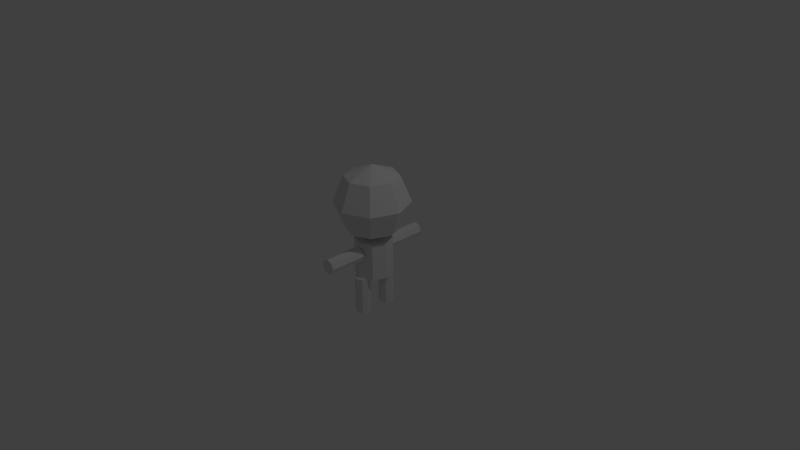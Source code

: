 # Source: stickFigure.blend  (saved by Blender 2.72.0; exported with 4.5.12 LTS)
import bpy
from mathutils import Matrix  # noqa: F401  (used for matrix-valued properties, if any)

bpy.ops.wm.read_factory_settings(use_empty=True)
scene = bpy.context.scene
scene.name = 'Scene'

# ---- collections
col_collection_1 = bpy.data.collections.new('Collection 1'); scene.collection.children.link(col_collection_1)

# ---- world
world_world = bpy.data.worlds.new('World'); scene.world = world_world
world_world.color = (0.05088, 0.05088, 0.05088)
world_world.use_sun_shadow = False
world_world.sun_shadow_jitter_overblur = 0.0
world_world.cycles.sampling_method = 'MANUAL'
world_world.cycles.sample_map_resolution = 256

# ---- cameras
cam_camera = bpy.data.cameras.new('Camera')
cam_camera.clip_end = 100.0
cam_camera.lens = 35.0
cam_camera.sensor_width = 32.0
cam_camera.sensor_height = 18.0
cam_camera.ortho_scale = 7.314
cam_camera.dof.focus_distance = 0.0
cam_camera.dof.aperture_fstop = 128.0

# ---- lights
light_lamp = bpy.data.lights.new('Lamp', 'POINT')
light_lamp.transmission_factor = 0.0
light_lamp.cutoff_distance = 30.0
light_lamp.energy = 100.0
light_lamp.shadow_buffer_clip_start = 1.001
light_lamp.shadow_soft_size = 0.1
light_lamp.shadow_maximum_resolution = 0.006
light_lamp.use_absolute_resolution = True
light_lamp.cycles.use_multiple_importance_sampling = False

# ---- meshes
me_cylinder_006 = bpy.data.meshes.new('Cylinder.006')
me_cylinder_006.from_pydata([(0.0, 0.1, -0.25), (0.0, 0.1, 0.25), (0.07071, 0.07071, -0.25), (0.07071, 0.07071, 0.25), (0.1, -4.371e-09, -0.25), (0.1, -4.371e-09, 0.25), (0.07071, -0.07071, -0.25), (0.07071, -0.07071, 0.25), (-8.742e-09, -0.1, -0.25), (-8.742e-09, -0.1, 0.25), (-0.07071, -0.07071, -0.25), (-0.07071, -0.07071, 0.25), (-0.1, 1.192e-09, -0.25), (-0.1, 1.192e-09, 0.25), (-0.07071, 0.07071, -0.25), (-0.07071, 0.07071, 0.25)], [], [(0, 1, 3, 2), (2, 3, 5, 4), (4, 5, 7, 6), (6, 7, 9, 8), (8, 9, 11, 10), (10, 11, 13, 12), (3, 1, 15, 13, 11, 9, 7, 5), (14, 15, 1, 0), (12, 13, 15, 14), (0, 2, 4, 6, 8, 10, 12, 14)])
me_cylinder_006.use_remesh_preserve_volume = False
me_cylinder_006.use_remesh_preserve_attributes = False
me_cylinder_006.use_mirror_vertex_groups = False
me_cylinder_006.update()
me_cylinder_005 = bpy.data.meshes.new('Cylinder.005')
me_cylinder_005.from_pydata([(0.0, 0.1, -0.25), (0.0, 0.1, 0.25), (0.07071, 0.07071, -0.25), (0.07071, 0.07071, 0.25), (0.1, -4.371e-09, -0.25), (0.1, -4.371e-09, 0.25), (0.07071, -0.07071, -0.25), (0.07071, -0.07071, 0.25), (-8.742e-09, -0.1, -0.25), (-8.742e-09, -0.1, 0.25), (-0.07071, -0.07071, -0.25), (-0.07071, -0.07071, 0.25), (-0.1, 1.192e-09, -0.25), (-0.1, 1.192e-09, 0.25), (-0.07071, 0.07071, -0.25), (-0.07071, 0.07071, 0.25)], [], [(0, 1, 3, 2), (2, 3, 5, 4), (4, 5, 7, 6), (6, 7, 9, 8), (8, 9, 11, 10), (10, 11, 13, 12), (3, 1, 15, 13, 11, 9, 7, 5), (14, 15, 1, 0), (12, 13, 15, 14), (0, 2, 4, 6, 8, 10, 12, 14)])
me_cylinder_005.use_remesh_preserve_volume = False
me_cylinder_005.use_remesh_preserve_attributes = False
me_cylinder_005.use_mirror_vertex_groups = False
me_cylinder_005.update()
me_cylinder_004 = bpy.data.meshes.new('Cylinder.004')
me_cylinder_004.from_pydata([(0.0, 0.1, -0.25), (0.0, 0.1, 0.25), (0.07071, 0.07071, -0.25), (0.07071, 0.07071, 0.25), (0.1, -4.371e-09, -0.25), (0.1, -4.371e-09, 0.25), (0.07071, -0.07071, -0.25), (0.07071, -0.07071, 0.25), (-8.742e-09, -0.1, -0.25), (-8.742e-09, -0.1, 0.25), (-0.07071, -0.07071, -0.25), (-0.07071, -0.07071, 0.25), (-0.1, 1.192e-09, -0.25), (-0.1, 1.192e-09, 0.25), (-0.07071, 0.07071, -0.25), (-0.07071, 0.07071, 0.25)], [], [(0, 1, 3, 2), (2, 3, 5, 4), (4, 5, 7, 6), (6, 7, 9, 8), (8, 9, 11, 10), (10, 11, 13, 12), (3, 1, 15, 13, 11, 9, 7, 5), (14, 15, 1, 0), (12, 13, 15, 14), (0, 2, 4, 6, 8, 10, 12, 14)])
me_cylinder_004.use_remesh_preserve_volume = False
me_cylinder_004.use_remesh_preserve_attributes = False
me_cylinder_004.use_mirror_vertex_groups = False
me_cylinder_004.update()
me_cylinder_003 = bpy.data.meshes.new('Cylinder.003')
me_cylinder_003.from_pydata([(0.0, 0.1, -0.25), (0.0, 0.1, 0.25), (0.07071, 0.07071, -0.25), (0.07071, 0.07071, 0.25), (0.1, -4.371e-09, -0.25), (0.1, -4.371e-09, 0.25), (0.07071, -0.07071, -0.25), (0.07071, -0.07071, 0.25), (-8.742e-09, -0.1, -0.25), (-8.742e-09, -0.1, 0.25), (-0.07071, -0.07071, -0.25), (-0.07071, -0.07071, 0.25), (-0.1, 1.192e-09, -0.25), (-0.1, 1.192e-09, 0.25), (-0.07071, 0.07071, -0.25), (-0.07071, 0.07071, 0.25)], [], [(0, 1, 3, 2), (2, 3, 5, 4), (4, 5, 7, 6), (6, 7, 9, 8), (8, 9, 11, 10), (10, 11, 13, 12), (3, 1, 15, 13, 11, 9, 7, 5), (14, 15, 1, 0), (12, 13, 15, 14), (0, 2, 4, 6, 8, 10, 12, 14)])
me_cylinder_003.use_remesh_preserve_volume = False
me_cylinder_003.use_remesh_preserve_attributes = False
me_cylinder_003.use_mirror_vertex_groups = False
me_cylinder_003.update()
me_cylinder_002 = bpy.data.meshes.new('Cylinder.002')
me_cylinder_002.from_pydata([(0.0, 0.1, -0.25), (0.0, 0.1, 0.25), (0.07071, 0.07071, -0.25), (0.07071, 0.07071, 0.25), (0.1, -4.371e-09, -0.25), (0.1, -4.371e-09, 0.25), (0.07071, -0.07071, -0.25), (0.07071, -0.07071, 0.25), (-8.742e-09, -0.1, -0.25), (-8.742e-09, -0.1, 0.25), (-0.07071, -0.07071, -0.25), (-0.07071, -0.07071, 0.25), (-0.1, 1.192e-09, -0.25), (-0.1, 1.192e-09, 0.25), (-0.07071, 0.07071, -0.25), (-0.07071, 0.07071, 0.25)], [], [(0, 1, 3, 2), (2, 3, 5, 4), (4, 5, 7, 6), (6, 7, 9, 8), (8, 9, 11, 10), (10, 11, 13, 12), (3, 1, 15, 13, 11, 9, 7, 5), (14, 15, 1, 0), (12, 13, 15, 14), (0, 2, 4, 6, 8, 10, 12, 14)])
me_cylinder_002.use_remesh_preserve_volume = False
me_cylinder_002.use_remesh_preserve_attributes = False
me_cylinder_002.use_mirror_vertex_groups = False
me_cylinder_002.update()
me_sphere = bpy.data.meshes.new('Sphere')
me_sphere.from_pydata([(-0.7071, 0.0, 0.7071), (-1.0, 0.0, -4.371e-08), (-0.7071, 0.0, -0.7071), (8.742e-08, 0.0, -1.0), (-0.5, 0.5, 0.7071), (-0.7071, 0.7071, -4.371e-08), (-0.5, 0.5, -0.7071), (8.521e-08, 0.7071, 0.7071), (5.541e-08, 1.0, -4.371e-08), (8.521e-08, 0.7071, -0.7071), (0.5, 0.5, 0.7071), (0.7071, 0.7071, -4.371e-08), (0.5, 0.5, -0.7071), (0.7071, 3.201e-08, 0.7071), (1.0, 2.213e-09, -4.371e-08), (0.7071, 3.201e-08, -0.7071), (0.5, -0.5, 0.7071), (0.7071, -0.7071, -4.371e-08), (0.5, -0.5, -0.7071), (8.521e-08, -0.7071, 0.7071), (5.541e-08, -1.0, -4.371e-08), (8.521e-08, -0.7071, -0.7071), (2.561e-08, -6.182e-08, 1.0), (-0.5, -0.5, 0.7071), (-0.7071, -0.7071, -4.371e-08), (-0.5, -0.5, -0.7071)], [], [(2, 1, 5, 6), (1, 0, 4, 5), (6, 5, 8, 9), (5, 4, 7, 8), (9, 8, 11, 12), (8, 7, 10, 11), (12, 11, 14, 15), (11, 10, 13, 14), (15, 14, 17, 18), (14, 13, 16, 17), (18, 17, 20, 21), (17, 16, 19, 20), (21, 20, 24, 25), (20, 19, 23, 24), (3, 2, 6), (0, 22, 4), (3, 6, 9), (4, 22, 7), (3, 9, 12), (7, 22, 10), (3, 12, 15), (10, 22, 13), (3, 15, 18), (13, 22, 16), (3, 18, 21), (16, 22, 19), (3, 21, 25), (19, 22, 23), (3, 25, 2), (25, 24, 1, 2), (24, 23, 0, 1), (23, 22, 0)])
me_sphere.use_remesh_preserve_volume = False
me_sphere.use_remesh_preserve_attributes = False
me_sphere.use_mirror_vertex_groups = False
me_sphere.update()

# ---- objects
ob_body = bpy.data.objects.new('Body', me_cylinder_006)
ob_leg_l = bpy.data.objects.new('Leg_L', me_cylinder_005)
ob_leg_r = bpy.data.objects.new('Leg_R', me_cylinder_004)
ob_arm_r = bpy.data.objects.new('Arm_R', me_cylinder_003)
ob_arm_l = bpy.data.objects.new('Arm_L', me_cylinder_002)
ob_head = bpy.data.objects.new('Head', me_sphere)
ob_lamp = bpy.data.objects.new('Lamp', light_lamp)
ob_camera = bpy.data.objects.new('Camera', cam_camera)

# ---- transforms, parenting, visibility, modifiers, constraints
ob_body.location = (0.0, 0.0, 0.0)
ob_body.scale = (2.5, 2.5, 1.0)
ob_body.lineart.crease_threshold = 0.0
ob_leg_l.location = (0.0, 0.2, -0.5)
ob_leg_l.rotation_euler = (3.142, -0.0, 0.0)
ob_leg_l.lineart.crease_threshold = 0.0
ob_leg_r.location = (0.0, -0.2, -0.5)
ob_leg_r.rotation_euler = (3.142, -0.0, 0.0)
ob_leg_r.lineart.crease_threshold = 0.0
ob_arm_r.location = (0.0, 0.5, 0.1)
ob_arm_r.rotation_euler = (1.571, -0.0, 0.0)
ob_arm_r.lineart.crease_threshold = 0.0
ob_arm_l.location = (0.0, -0.5, 0.1)
ob_arm_l.rotation_euler = (1.571, -0.0, 0.0)
ob_arm_l.lineart.crease_threshold = 0.0
ob_head.location = (0.0, 0.0, 0.75)
ob_head.scale = (0.5, 0.5, 0.5)
ob_head.lineart.crease_threshold = 0.0
ob_lamp.location = (4.076, 1.005, 5.904)
ob_lamp.rotation_euler = (0.6503, 0.05522, 1.866)
ob_lamp.lock_rotations_4d = False
ob_lamp.empty_display_type = 'ARROWS'
ob_lamp.color = (0.0, 0.0, 0.0, 0.0)
ob_lamp.lineart.crease_threshold = 0.0
ob_camera.location = (7.481, -6.508, 5.344)
ob_camera.rotation_euler = (1.109, 0.01082, 0.8149)
ob_camera.lock_rotations_4d = False
ob_camera.empty_display_type = 'ARROWS'
ob_camera.color = (0.0, 0.0, 0.0, 0.0)
ob_camera.display_type = 'WIRE'
ob_camera.lineart.crease_threshold = 0.0

# ---- collection membership
col_collection_1.objects.link(ob_body)
col_collection_1.objects.link(ob_leg_l)
col_collection_1.objects.link(ob_leg_r)
col_collection_1.objects.link(ob_arm_r)
col_collection_1.objects.link(ob_arm_l)
col_collection_1.objects.link(ob_head)
col_collection_1.objects.link(ob_lamp)
col_collection_1.objects.link(ob_camera)

# ---- scene / render settings (as saved in the file)
scene.camera = ob_camera
scene.frame_start = 1; scene.frame_end = 250; scene.frame_set(1)
scene.render.engine = 'BLENDER_EEVEE_NEXT'
scene.render.resolution_percentage = 50
scene.render.dither_intensity = 0.0
scene.cycles.use_denoising = False
scene.cycles.samples = 10
scene.cycles.sampling_pattern = 'TABULATED_SOBOL'
scene.cycles.light_sampling_threshold = 0.0
scene.cycles.use_adaptive_sampling = False
scene.cycles.use_light_tree = False
scene.cycles.blur_glossy = 0.0
scene.cycles.pixel_filter_type = 'GAUSSIAN'
scene.cycles.sample_clamp_indirect = 0.0
scene.view_settings.view_transform = 'Standard'
bpy.context.view_layer.update()
